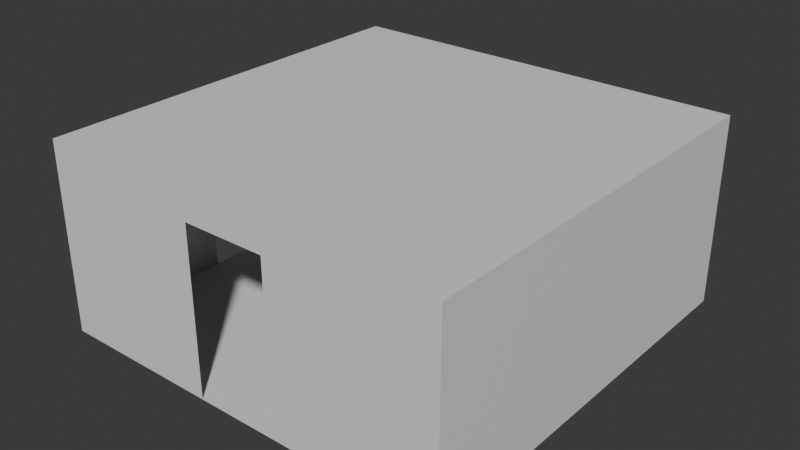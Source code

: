 # Source: maze_L.blend  (saved by Blender 4.2.66; exported with 4.5.12 LTS)
import bpy
from mathutils import Matrix  # noqa: F401  (used for matrix-valued properties, if any)

bpy.ops.wm.read_factory_settings(use_empty=True)
scene = bpy.context.scene
scene.name = 'Scene'

# ---- materials (node trees are filled in below, after node groups)
mat_material = bpy.data.materials.new('Material')
mat_material.alpha_threshold = 0.0
mat_material.use_transparent_shadow = False
mat_material.roughness = 0.5
mat_material.line_color = (0.0, 0.0, 0.0, 1.0)

# ---- material node trees
mat_material.use_nodes = True; mat_material.node_tree.nodes.clear()
_N = mat_material.node_tree.nodes; _L = mat_material.node_tree.links
n0 = _N.new('ShaderNodeOutputMaterial'); n0.name = 'Material Output'; n0.location = (300, 300)
n1 = _N.new('ShaderNodeBsdfPrincipled'); n1.name = 'Principled BSDF'; n1.location = (10, 300)
n1.inputs[3].default_value = 1.45
_L.new(n1.outputs[0], n0.inputs[0])
n0.is_active_output = True

# ---- world
world_world = bpy.data.worlds.new('World'); scene.world = world_world
world_world.use_nodes = True; world_world.node_tree.nodes.clear()
_N = world_world.node_tree.nodes; _L = world_world.node_tree.links
n0 = _N.new('ShaderNodeOutputWorld'); n0.name = 'World Output'; n0.location = (300, 300)
n1 = _N.new('ShaderNodeBackground'); n1.name = 'Background'; n1.location = (10, 300)
n1.inputs[0].default_value = (0.05088, 0.05088, 0.05088, 1.0)
_L.new(n1.outputs[0], n0.inputs[0])
n0.is_active_output = True
world_world.color = (0.05088, 0.05088, 0.05088)
world_world.sun_shadow_jitter_overblur = 0.0

# ---- meshes
me_cube_001 = bpy.data.meshes.new('Cube.001')
me_cube_001.from_pydata([(4.9, 4.9, -6.855e-08), (4.9, -1.46e-07, -6.855e-08), (-1.46e-07, 4.9, 2.3), (-1.46e-07, 4.9, -6.855e-08), (-1.46e-07, -1.46e-07, 2.3), (-1.49e-07, -1.49e-07, -6.706e-08), (4.9, -1.46e-07, 2.3), (4.9, 4.9, 2.3), (-1.46e-07, -1.46e-07, 2.0), (-1.46e-07, 4.9, 2.0), (4.9, -1.46e-07, 2.0), (4.9, 4.9, 2.0), (3.92, 4.9, -6.855e-08), (2.94, 4.9, -6.855e-08), (1.96, 4.9, -6.855e-08), (0.98, 4.9, -6.855e-08), (3.92, -1.46e-07, 2.3), (2.94, -1.46e-07, 2.3), (1.96, -1.46e-07, 2.3), (0.98, -1.46e-07, 2.3), (3.92, -1.46e-07, 2.0), (2.94, -1.46e-07, 2.0), (1.96, -1.46e-07, 2.0), (0.98, -1.46e-07, 2.0), (0.98, 4.9, 2.3), (1.96, 4.9, 2.3), (2.94, 4.9, 2.3), (3.92, 4.9, 2.3), (0.98, 4.9, 2.0), (1.96, 4.9, 2.0), (2.94, 4.9, 2.0), (3.92, 4.9, 2.0), (0.98, -1.484e-07, -6.735e-08), (1.96, -1.478e-07, -6.765e-08), (2.94, -1.472e-07, -6.795e-08), (3.92, -1.466e-07, -6.825e-08), (-1.466e-07, 3.92, -6.825e-08), (-1.472e-07, 2.94, -6.795e-08), (-1.478e-07, 1.96, -6.765e-08), (-1.484e-07, 0.98, -6.735e-08), (-1.46e-07, 0.98, 2.3), (-1.46e-07, 1.96, 2.3), (-1.46e-07, 2.94, 2.3), (-1.46e-07, 3.92, 2.3), (4.9, 0.98, -6.855e-08), (4.9, 1.96, -6.855e-08), (4.9, 2.94, -6.855e-08), (4.9, 3.92, -6.855e-08), (4.9, 3.92, 2.3), (4.9, 2.94, 2.3), (4.9, 1.96, 2.3), (4.9, 0.98, 2.3), (4.9, 3.92, 2.0), (4.9, 2.94, 2.0), (4.9, 1.96, 2.0), (4.9, 0.98, 2.0), (-1.46e-07, 0.98, 2.0), (-1.46e-07, 1.96, 2.0), (-1.46e-07, 2.94, 2.0), (-1.46e-07, 3.92, 2.0), (3.92, 0.98, -6.831e-08), (3.92, 1.96, -6.837e-08), (3.92, 2.94, -6.843e-08), (3.92, 3.92, -6.849e-08), (2.94, 0.98, -6.807e-08), (2.94, 1.96, -6.819e-08), (2.94, 2.94, -6.831e-08), (2.94, 3.92, -6.843e-08), (1.96, 0.98, -6.783e-08), (1.96, 1.96, -6.801e-08), (1.96, 2.94, -6.819e-08), (1.96, 3.92, -6.837e-08), (0.98, 0.98, -6.759e-08), (0.98, 1.96, -6.783e-08), (0.98, 2.94, -6.807e-08), (0.98, 3.92, -6.831e-08), (3.92, 3.92, 2.3), (3.92, 2.94, 2.3), (3.92, 1.96, 2.3), (3.92, 0.98, 2.3), (2.94, 3.92, 2.3), (2.94, 2.94, 2.3), (2.94, 1.96, 2.3), (2.94, 0.98, 2.3), (1.96, 3.92, 2.3), (1.96, 2.94, 2.3), (1.96, 1.96, 2.3), (1.96, 0.98, 2.3), (0.98, 3.92, 2.3), (0.98, 2.94, 2.3), (0.98, 1.96, 2.3), (0.98, 0.98, 2.3)], [], [(59, 9, 2, 43), (55, 10, 6, 51), (88, 43, 2, 24), (24, 2, 9, 28), (31, 12, 0, 11), (19, 23, 8, 4), (23, 32, 5, 8), (72, 39, 5, 32), (44, 1, 10, 55), (36, 3, 9, 59), (44, 60, 35, 1), (60, 64, 34, 35), (64, 68, 33, 34), (68, 72, 32, 33), (10, 1, 35, 20), (20, 35, 34, 21), (22, 33, 32, 23), (6, 10, 20, 16), (16, 20, 21, 17), (17, 21, 22, 18), (18, 22, 23, 19), (9, 3, 15, 28), (28, 15, 14, 29), (30, 13, 12, 31), (7, 27, 31, 11), (27, 26, 30, 31), (26, 25, 29, 30), (25, 24, 28, 29), (48, 76, 27, 7), (76, 80, 26, 27), (80, 84, 25, 26), (84, 88, 24, 25), (18, 19, 91, 87), (87, 91, 90, 86), (86, 90, 89, 85), (85, 89, 88, 84), (17, 18, 87, 83), (83, 87, 86, 82), (82, 86, 85, 81), (81, 85, 84, 80), (16, 17, 83, 79), (79, 83, 82, 78), (78, 82, 81, 77), (77, 81, 80, 76), (6, 16, 79, 51), (51, 79, 78, 50), (50, 78, 77, 49), (49, 77, 76, 48), (14, 15, 75, 71), (71, 75, 74, 70), (70, 74, 73, 69), (69, 73, 72, 68), (13, 14, 71, 67), (67, 71, 70, 66), (66, 70, 69, 65), (65, 69, 68, 64), (12, 13, 67, 63), (63, 67, 66, 62), (62, 66, 65, 61), (61, 65, 64, 60), (0, 12, 63, 47), (47, 63, 62, 46), (46, 62, 61, 45), (45, 61, 60, 44), (5, 39, 56, 8), (39, 38, 57, 56), (33, 22, 21, 34), (37, 36, 59, 58), (0, 47, 52, 11), (47, 46, 53, 52), (46, 45, 54, 53), (45, 44, 55, 54), (15, 3, 36, 75), (75, 36, 37, 74), (74, 37, 38, 73), (73, 38, 39, 72), (19, 4, 40, 91), (91, 40, 41, 90), (90, 41, 42, 89), (89, 42, 43, 88), (11, 52, 48, 7), (52, 53, 49, 48), (53, 54, 50, 49), (54, 55, 51, 50), (8, 56, 40, 4), (56, 57, 41, 40), (57, 58, 42, 41), (58, 59, 43, 42)])
_uv = me_cube_001.uv_layers.new(name='UVMap')
_uv.uv.foreach_set('vector', [0.375, 0.2, 0.375, 0.25, 0.625, 0.25, 0.625, 0.2, 0.375, 0.7, 0.375, 0.75, 0.625, 0.75, 0.625, 0.7, 0.825, 0.55, 0.875, 0.55, 0.875, 0.5, 0.825, 0.5, 0.625, 0.3, 0.625, 0.25, 0.375, 0.25, 0.375, 0.3, 0.375, 0.45, 0.375, 0.45, 0.375, 0.5, 0.375, 0.5, 0.625, 0.95, 0.375, 0.95, 0.375, 1.0, 0.625, 1.0, 0.375, 0.95, 0.375, 0.95, 0.375, 1.0, 0.375, 1.0, 0.175, 0.7, 0.125, 0.7, 0.125, 0.75, 0.175, 0.75, 0.375, 0.7, 0.375, 0.75, 0.375, 0.75, 0.375, 0.7, 0.375, 0.2, 0.375, 0.25, 0.375, 0.25, 0.375, 0.2, 0.375, 0.7, 0.325, 0.7, 0.325, 0.75, 0.375, 0.75, 0.325, 0.7, 0.275, 0.7, 0.275, 0.75, 0.325, 0.75, 0.275, 0.7, 0.225, 0.7, 0.225, 0.75, 0.275, 0.75, 0.225, 0.7, 0.175, 0.7, 0.175, 0.75, 0.225, 0.75, 0.375, 0.75, 0.375, 0.75, 0.375, 0.8, 0.375, 0.8, 0.375, 0.8, 0.375, 0.8, 0.375, 0.85, 0.375, 0.85, 0.375, 0.9, 0.375, 0.9, 0.375, 0.95, 0.375, 0.95, 0.625, 0.75, 0.375, 0.75, 0.375, 0.8, 0.625, 0.8, 0.625, 0.8, 0.375, 0.8, 0.375, 0.85, 0.625, 0.85, 0.625, 0.85, 0.375, 0.85, 0.375, 0.9, 0.625, 0.9, 0.625, 0.9, 0.375, 0.9, 0.375, 0.95, 0.625, 0.95, 0.375, 0.25, 0.375, 0.25, 0.375, 0.3, 0.375, 0.3, 0.375, 0.3, 0.375, 0.3, 0.375, 0.35, 0.375, 0.35, 0.375, 0.4, 0.375, 0.4, 0.375, 0.45, 0.375, 0.45, 0.625, 0.5, 0.625, 0.45, 0.375, 0.45, 0.375, 0.5, 0.625, 0.45, 0.625, 0.4, 0.375, 0.4, 0.375, 0.45, 0.625, 0.4, 0.625, 0.35, 0.375, 0.35, 0.375, 0.4, 0.625, 0.35, 0.625, 0.3, 0.375, 0.3, 0.375, 0.35, 0.625, 0.55, 0.675, 0.55, 0.675, 0.5, 0.625, 0.5, 0.675, 0.55, 0.725, 0.55, 0.725, 0.5, 0.675, 0.5, 0.725, 0.55, 0.775, 0.55, 0.775, 0.5, 0.725, 0.5, 0.775, 0.55, 0.825, 0.55, 0.825, 0.5, 0.775, 0.5, 0.775, 0.75, 0.825, 0.75, 0.825, 0.7, 0.775, 0.7, 0.775, 0.7, 0.825, 0.7, 0.825, 0.65, 0.775, 0.65, 0.775, 0.65, 0.825, 0.65, 0.825, 0.6, 0.775, 0.6, 0.775, 0.6, 0.825, 0.6, 0.825, 0.55, 0.775, 0.55, 0.725, 0.75, 0.775, 0.75, 0.775, 0.7, 0.725, 0.7, 0.725, 0.7, 0.775, 0.7, 0.775, 0.65, 0.725, 0.65, 0.725, 0.65, 0.775, 0.65, 0.775, 0.6, 0.725, 0.6, 0.725, 0.6, 0.775, 0.6, 0.775, 0.55, 0.725, 0.55, 0.675, 0.75, 0.725, 0.75, 0.725, 0.7, 0.675, 0.7, 0.675, 0.7, 0.725, 0.7, 0.725, 0.65, 0.675, 0.65, 0.675, 0.65, 0.725, 0.65, 0.725, 0.6, 0.675, 0.6, 0.675, 0.6, 0.725, 0.6, 0.725, 0.55, 0.675, 0.55, 0.625, 0.75, 0.675, 0.75, 0.675, 0.7, 0.625, 0.7, 0.625, 0.7, 0.675, 0.7, 0.675, 0.65, 0.625, 0.65, 0.625, 0.65, 0.675, 0.65, 0.675, 0.6, 0.625, 0.6, 0.625, 0.6, 0.675, 0.6, 0.675, 0.55, 0.625, 0.55, 0.225, 0.5, 0.175, 0.5, 0.175, 0.55, 0.225, 0.55, 0.225, 0.55, 0.175, 0.55, 0.175, 0.6, 0.225, 0.6, 0.225, 0.6, 0.175, 0.6, 0.175, 0.65, 0.225, 0.65, 0.225, 0.65, 0.175, 0.65, 0.175, 0.7, 0.225, 0.7, 0.275, 0.5, 0.225, 0.5, 0.225, 0.55, 0.275, 0.55, 0.275, 0.55, 0.225, 0.55, 0.225, 0.6, 0.275, 0.6, 0.275, 0.6, 0.225, 0.6, 0.225, 0.65, 0.275, 0.65, 0.275, 0.65, 0.225, 0.65, 0.225, 0.7, 0.275, 0.7, 0.325, 0.5, 0.275, 0.5, 0.275, 0.55, 0.325, 0.55, 0.325, 0.55, 0.275, 0.55, 0.275, 0.6, 0.325, 0.6, 0.325, 0.6, 0.275, 0.6, 0.275, 0.65, 0.325, 0.65, 0.325, 0.65, 0.275, 0.65, 0.275, 0.7, 0.325, 0.7, 0.375, 0.5, 0.325, 0.5, 0.325, 0.55, 0.375, 0.55, 0.375, 0.55, 0.325, 0.55, 0.325, 0.6, 0.375, 0.6, 0.375, 0.6, 0.325, 0.6, 0.325, 0.65, 0.375, 0.65, 0.375, 0.65, 0.325, 0.65, 0.325, 0.7, 0.375, 0.7, 0.375, 0.0, 0.375, 0.05, 0.375, 0.05, 0.375, 0.0, 0.375, 0.05, 0.375, 0.1, 0.375, 0.1, 0.375, 0.05, 0.0, 0.0, 0.0, 0.0, 0.0, 0.0, 0.0, 0.0, 0.375, 0.15, 0.375, 0.2, 0.375, 0.2, 0.375, 0.15, 0.375, 0.5, 0.375, 0.55, 0.375, 0.55, 0.375, 0.5, 0.375, 0.55, 0.375, 0.6, 0.375, 0.6, 0.375, 0.55, 0.375, 0.6, 0.375, 0.65, 0.375, 0.65, 0.375, 0.6, 0.375, 0.65, 0.375, 0.7, 0.375, 0.7, 0.375, 0.65, 0.175, 0.5, 0.125, 0.5, 0.125, 0.55, 0.175, 0.55, 0.175, 0.55, 0.125, 0.55, 0.125, 0.6, 0.175, 0.6, 0.175, 0.6, 0.125, 0.6, 0.125, 0.65, 0.175, 0.65, 0.175, 0.65, 0.125, 0.65, 0.125, 0.7, 0.175, 0.7, 0.825, 0.75, 0.875, 0.75, 0.875, 0.7, 0.825, 0.7, 0.825, 0.7, 0.875, 0.7, 0.875, 0.65, 0.825, 0.65, 0.825, 0.65, 0.875, 0.65, 0.875, 0.6, 0.825, 0.6, 0.825, 0.6, 0.875, 0.6, 0.875, 0.55, 0.825, 0.55, 0.375, 0.5, 0.375, 0.55, 0.625, 0.55, 0.625, 0.5, 0.375, 0.55, 0.375, 0.6, 0.625, 0.6, 0.625, 0.55, 0.375, 0.6, 0.375, 0.65, 0.625, 0.65, 0.625, 0.6, 0.375, 0.65, 0.375, 0.7, 0.625, 0.7, 0.625, 0.65, 0.375, 0.0, 0.375, 0.05, 0.625, 0.05, 0.625, 0.0, 0.375, 0.05, 0.375, 0.1, 0.625, 0.1, 0.625, 0.05, 0.375, 0.1, 0.375, 0.15, 0.625, 0.15, 0.625, 0.1, 0.375, 0.15, 0.375, 0.2, 0.625, 0.2, 0.625, 0.15])
me_cube_001.materials.append(mat_material)
me_cube_001.use_mirror_vertex_groups = False
me_cube_001.update()

# ---- objects
ob_maze_l_col = bpy.data.objects.new('maze_L-col', me_cube_001)

# ---- transforms, parenting, visibility, modifiers, constraints
ob_maze_l_col.location = (0.0, 0.0, 0.0)
ob_maze_l_col.rotation_euler = (0.0, -0.0, 1.571)
ob_maze_l_col.scale = (1.02, 1.02, 1.0)
ob_maze_l_col.lock_rotations_4d = False
ob_maze_l_col.empty_display_type = 'ARROWS'
ob_maze_l_col.lineart.crease_threshold = 0.0

# ---- collection membership
scene.collection.objects.link(ob_maze_l_col)

# ---- scene / render settings (as saved in the file)
scene.frame_start = 1; scene.frame_end = 250; scene.frame_set(1)
scene.render.engine = 'CYCLES'
bpy.context.view_layer.update()

# ---- added for rendering (the .blend has no active camera and no usable light): camera, sun
cam_auto = bpy.data.cameras.new('AutoCamera')
cam_auto.lens = 50.0
cam_auto.sensor_width = 36.0
cam_auto.clip_end = 1000.0
ob_auto_camera = bpy.data.objects.new('AutoCamera', cam_auto)
scene.collection.objects.link(ob_auto_camera)
ob_auto_camera.location = (4.37972, -5.75566, 6.65377)
ob_auto_camera.rotation_euler = (1.09748, -7.21219e-08, 0.694738)
scene.camera = ob_auto_camera
light_auto_sun = bpy.data.lights.new('AutoSun', 'SUN')
light_auto_sun.energy = 3.0
light_auto_sun.angle = 0.0523599
ob_auto_sun = bpy.data.objects.new('AutoSun', light_auto_sun)
scene.collection.objects.link(ob_auto_sun)
ob_auto_sun.rotation_euler = (0.872665, 0.174533, 0.523599)
bpy.context.view_layer.update()
